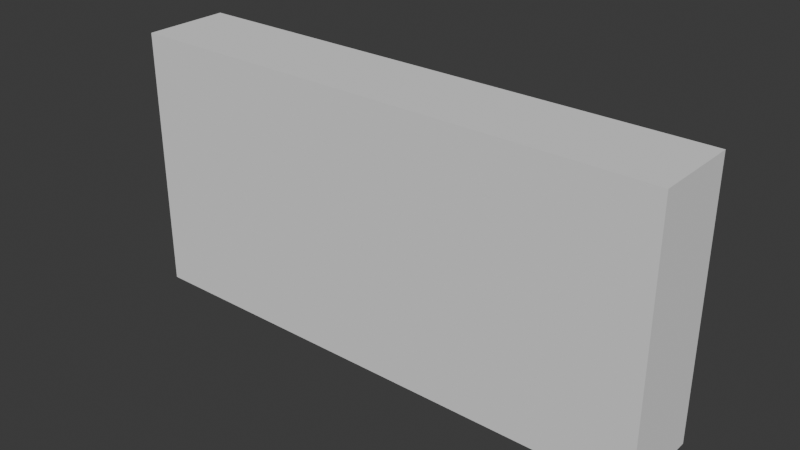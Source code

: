 # Source: SM_Bld_Ruins_Wall_02.blend  (saved by Blender 4.5.90; exported with 4.5.12 LTS)
import bpy
from mathutils import Matrix  # noqa: F401  (used for matrix-valued properties, if any)

bpy.ops.wm.read_factory_settings(use_empty=True)
scene = bpy.context.scene
scene.name = 'Scene'

# ---- collections
col_sm_bld_ruins_wall_02 = bpy.data.collections.new('SM_Bld_Ruins_Wall_02'); scene.collection.children.link(col_sm_bld_ruins_wall_02)
col_sm_bld_ruins_wall_02_001 = bpy.data.collections.new('SM_Bld_Ruins_Wall_02.001'); col_sm_bld_ruins_wall_02.children.link(col_sm_bld_ruins_wall_02_001)

# ---- materials (node trees are filled in below, after node groups)
mat_polygonnaturebiomestropical_mat_01 = bpy.data.materials.new('PolygonNatureBiomesTropical_Mat_01')

# ---- material node trees

# ---- world
world_world = bpy.data.worlds.new('World'); scene.world = world_world
world_world.use_nodes = True; world_world.node_tree.nodes.clear()
_N = world_world.node_tree.nodes; _L = world_world.node_tree.links
n0 = _N.new('ShaderNodeOutputWorld'); n0.name = 'World Output'; n0.location = (200, 100)
n1 = _N.new('ShaderNodeBackground'); n1.name = 'Background'; n1.location = (-200, 100)
n1.inputs[0].default_value = (0.05088, 0.05088, 0.05088, 1.0)
_L.new(n1.outputs[0], n0.inputs[0])
n0.is_active_output = True
world_world.color = (0.05088, 0.05088, 0.05088)
world_world.sun_shadow_jitter_overblur = 0.0

# ---- meshes
me_cube = bpy.data.meshes.new('Cube')
me_cube.from_pydata([(-1.0, -1.0, -1.0), (-1.0, -1.0, 1.0), (-1.0, 1.0, -1.0), (-1.0, 1.0, 1.0), (1.0, -1.0, -1.0), (1.0, -1.0, 1.0), (1.0, 1.0, -1.0), (1.0, 1.0, 1.0)], [], [(0, 1, 3, 2), (2, 3, 7, 6), (6, 7, 5, 4), (4, 5, 1, 0), (2, 6, 4, 0), (7, 3, 1, 5)])
_uv = me_cube.uv_layers.new(name='UVMap')
_uv.uv.foreach_set('vector', [0.375, 0.0, 0.625, 0.0, 0.625, 0.25, 0.375, 0.25, 0.375, 0.25, 0.625, 0.25, 0.625, 0.5, 0.375, 0.5, 0.375, 0.5, 0.625, 0.5, 0.625, 0.75, 0.375, 0.75, 0.375, 0.75, 0.625, 0.75, 0.625, 1.0, 0.375, 1.0, 0.125, 0.5, 0.375, 0.5, 0.375, 0.75, 0.125, 0.75, 0.625, 0.5, 0.875, 0.5, 0.875, 0.75, 0.625, 0.75])
me_cube.update()
me_mesh = bpy.data.meshes.new('Mesh')
me_mesh.from_pydata([], [], [])
me_mesh.materials.append(None)
me_mesh.update()

# ---- objects
ob_collision = bpy.data.objects.new('COLLISION', me_cube)
ob_sm_bld_ruins_wall_02 = bpy.data.objects.new('SM_Bld_Ruins_Wall_02', me_mesh)

# ---- transforms, parenting, visibility, modifiers, constraints
ob_collision.location = (-0.005968, 0.0001813, 2.71)
ob_collision.scale = (5.789, 0.9313, 2.847)
ob_collision.display_type = 'BOUNDS'
ob_sm_bld_ruins_wall_02.location = (0.0, 0.0, 0.0)
ob_sm_bld_ruins_wall_02.color = (0.8, 0.8, 0.8, 1.0)
ob_sm_bld_ruins_wall_02.material_slots[0].link = 'OBJECT'; ob_sm_bld_ruins_wall_02.material_slots[0].material = mat_polygonnaturebiomestropical_mat_01

# ---- collection membership
col_sm_bld_ruins_wall_02.objects.link(ob_collision)
col_sm_bld_ruins_wall_02_001.objects.link(ob_sm_bld_ruins_wall_02)

# ---- scene / render settings (as saved in the file)
scene.frame_start = 1; scene.frame_end = 250; scene.frame_set(1)
scene.render.engine = 'BLENDER_EEVEE_NEXT'
bpy.context.view_layer.update()

# ---- added for rendering (the .blend has no active camera and no usable light): camera, sun
cam_auto = bpy.data.cameras.new('AutoCamera')
cam_auto.lens = 50.0
cam_auto.sensor_width = 36.0
cam_auto.clip_end = 1000.0
ob_auto_camera = bpy.data.objects.new('AutoCamera', cam_auto)
scene.collection.objects.link(ob_auto_camera)
ob_auto_camera.location = (12.056, -14.4742, 12.3596)
ob_auto_camera.rotation_euler = (1.09748, -7.21219e-08, 0.694738)
scene.camera = ob_auto_camera
light_auto_sun = bpy.data.lights.new('AutoSun', 'SUN')
light_auto_sun.energy = 3.0
light_auto_sun.angle = 0.0523599
ob_auto_sun = bpy.data.objects.new('AutoSun', light_auto_sun)
scene.collection.objects.link(ob_auto_sun)
ob_auto_sun.rotation_euler = (0.872665, 0.174533, 0.523599)
bpy.context.view_layer.update()
